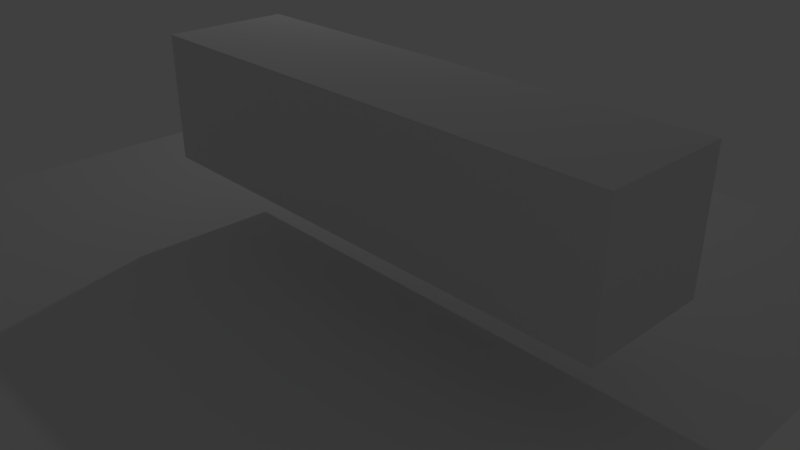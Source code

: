 # Source: anim2.blend  (saved by Blender 2.79.0; exported with 4.5.12 LTS)
import bpy
from mathutils import Matrix  # noqa: F401  (used for matrix-valued properties, if any)

bpy.ops.wm.read_factory_settings(use_empty=True)
scene = bpy.context.scene
scene.name = 'Scene'

# ---- collections
col_collection_1 = bpy.data.collections.new('Collection 1'); scene.collection.children.link(col_collection_1)

# ---- materials (node trees are filled in below, after node groups)
mat_material_002 = bpy.data.materials.new('Material.002')
mat_material_002.alpha_threshold = 0.0
mat_material_002.use_transparent_shadow = False
mat_material_002.roughness = 0.5
mat_material_001 = bpy.data.materials.new('Material.001')
mat_material_001.alpha_threshold = 0.0
mat_material_001.use_transparent_shadow = False
mat_material_001.roughness = 0.5
mat_material_001.specular_intensity = 0.0894

# ---- material node trees

# ---- world
world_world = bpy.data.worlds.new('World'); scene.world = world_world
world_world.color = (0.05088, 0.05088, 0.05088)
world_world.use_sun_shadow = False
world_world.sun_shadow_jitter_overblur = 0.0
world_world.cycles.sampling_method = 'MANUAL'

# ---- cameras
cam_camera = bpy.data.cameras.new('Camera')
cam_camera.clip_end = 100.0
cam_camera.lens = 35.0
cam_camera.sensor_width = 32.0
cam_camera.sensor_height = 18.0
cam_camera.ortho_scale = 7.314
cam_camera.dof.focus_distance = 0.0
cam_camera.dof.aperture_fstop = 128.0

# ---- lights
light_point_001 = bpy.data.lights.new('Point.001', 'POINT')
light_point_001.transmission_factor = 0.0
light_point_001.energy = 100.0
light_point_001.shadow_buffer_clip_start = 0.5
light_point_001.shadow_soft_size = 0.1
light_point_001.shadow_maximum_resolution = 0.006
light_point_001.use_absolute_resolution = True

# ---- meshes
me_plane = bpy.data.meshes.new('Plane')
me_plane.from_pydata([(-1.0, -1.0, 0.0), (1.0, -1.0, 0.0), (-1.0, 1.0, 0.0), (1.0, 1.0, 0.0)], [], [(0, 1, 3, 2)])
me_plane.materials.append(mat_material_002)
me_plane.use_remesh_preserve_volume = False
me_plane.use_remesh_preserve_attributes = False
me_plane.use_mirror_vertex_groups = False
me_plane.update()
me_cube_001 = bpy.data.meshes.new('Cube.001')
me_cube_001.from_pydata([(-6.341, -1.0, -1.0), (-6.341, -1.0, 1.0), (-6.341, 1.0, -1.0), (-6.341, 1.0, 1.0), (1.611, -1.0, -1.0), (1.611, -1.0, 1.0), (1.611, 1.0, -1.0), (1.611, 1.0, 1.0), (-2.365, 1.0, -1.0), (-2.365, 1.0, 1.0), (-2.365, -1.0, -1.0), (-2.365, -1.0, 1.0), (-4.353, 1.0, -1.0), (-4.353, -1.0, 1.0), (-4.353, 1.0, 1.0), (-4.353, -1.0, -1.0), (-0.3774, 1.0, 1.0), (-0.3774, -1.0, -1.0), (-0.3774, 1.0, -1.0), (-0.3774, -1.0, 1.0)], [], [(0, 1, 3, 2), (18, 16, 7, 6), (6, 7, 5, 4), (15, 13, 1, 0), (18, 6, 4, 17), (14, 3, 1, 13), (16, 9, 11, 19), (12, 8, 10, 15), (17, 19, 11, 10), (12, 14, 9, 8), (2, 3, 14, 12), (2, 12, 15, 0), (9, 14, 13, 11), (10, 11, 13, 15), (4, 5, 19, 17), (7, 16, 19, 5), (8, 18, 17, 10), (8, 9, 16, 18)])
me_cube_001.materials.append(mat_material_001)
me_cube_001.use_remesh_preserve_volume = False
me_cube_001.use_remesh_preserve_attributes = False
me_cube_001.use_mirror_vertex_groups = False
me_cube_001.update()
arm_armature_001 = bpy.data.armatures.new('Armature.001')  # bones are not reproduced

# ---- objects
ob_point = bpy.data.objects.new('Point', light_point_001)
ob_plane = bpy.data.objects.new('Plane', me_plane)
ob_armature = bpy.data.objects.new('Armature', arm_armature_001)
ob_cube = bpy.data.objects.new('Cube', me_cube_001)
ob_camera = bpy.data.objects.new('Camera', cam_camera)

# ---- transforms, parenting, visibility, modifiers, constraints
ob_point.location = (-6.022, 5.877, 6.807)
ob_point.lineart.crease_threshold = 0.0
ob_plane.location = (-2.034, 1.11, -1.284)
ob_plane.scale = (6.687, 6.687, 6.687)
ob_plane.lineart.crease_threshold = 0.0
ob_armature.location = (-0.6013, 1.057, 0.9446)
ob_armature.lineart.crease_threshold = 0.0
ob_cube.parent = ob_armature
ob_cube.matrix_parent_inverse = Matrix(((1.0, 0.0, 0.0, 0.6013), (0.0, 1.0, 0.0, -1.057), (0.0, 0.0, 1.0, -0.9446), (0.0, 0.0, 0.0, 1.0)))
ob_cube.location = (1.841, 1.009, 1.011)
ob_cube.lineart.crease_threshold = 0.0
_vg = ob_cube.vertex_groups.new(name='Bone')
for _i, _w in zip([4, 5, 6, 7, 8, 9, 10, 11, 16, 17, 18, 19], [0.9375, 0.9968, 0.9992, 1.0, 0.03974, 0.08254, 0.06238, 0.09788, 0.9137, 0.5426, 0.8793, 0.8847]): _vg.add([_i], _w, 'REPLACE')
_vg = ob_cube.vertex_groups.new(name='Bone.001')
for _i, _w in zip([0, 1, 2, 3, 4, 5, 6, 8, 9, 10, 11, 12, 13, 14, 15, 16, 17, 18, 19], [0.04497, 0.05312, 0.0485, 0.05312, 0.06254, 0.003226, 0.0007939, 0.4942, 0.81, 0.8025, 0.809, 0.04328, 0.09452, 0.118, 0.03615, 0.08635, 0.4574, 0.08856, 0.1153]): _vg.add([_i], _w, 'REPLACE')
_vg = ob_cube.vertex_groups.new(name='Bone.002')
for _i, _w in zip([0, 1, 2, 3, 8, 9, 10, 11, 12, 13, 14, 15, 18], [0.1085, 0.1604, 0.1139, 0.1949, 0.4661, 0.1074, 0.09573, 0.09311, 0.849, 0.7775, 0.8148, 0.5008, 0.03217]): _vg.add([_i], _w, 'REPLACE')
_vg = ob_cube.vertex_groups.new(name='Bone.003')
for _i, _w in zip([0, 1, 2, 3, 10, 12, 13, 14, 15], [0.8915, 0.8396, 0.8861, 0.8051, 0.0394, 0.1077, 0.1329, 0.09771, 0.463]): _vg.add([_i], _w, 'REPLACE')
_m = ob_cube.modifiers.new('Armature', 'ARMATURE')
_m.object = ob_armature
ob_camera.location = (7.481, -6.508, 5.344)
ob_camera.rotation_euler = (1.109, 0.0, 0.8149)
ob_camera.lock_rotations_4d = False
ob_camera.empty_display_type = 'ARROWS'
ob_camera.color = (0.0, 0.0, 0.0, 0.0)
ob_camera.display_type = 'WIRE'
ob_camera.lineart.crease_threshold = 0.0

# ---- collection membership
col_collection_1.objects.link(ob_point)
col_collection_1.objects.link(ob_plane)
col_collection_1.objects.link(ob_armature)
col_collection_1.objects.link(ob_cube)
col_collection_1.objects.link(ob_camera)

# ---- scene / render settings (as saved in the file)
scene.camera = ob_camera
scene.frame_start = 1; scene.frame_end = 30; scene.frame_set(1)
scene.render.engine = 'BLENDER_EEVEE_NEXT'
scene.render.resolution_percentage = 50
scene.render.dither_intensity = 0.0
scene.cycles.use_denoising = False
scene.cycles.samples = 128
scene.cycles.sampling_pattern = 'TABULATED_SOBOL'
scene.cycles.use_adaptive_sampling = False
scene.cycles.use_light_tree = False
scene.cycles.blur_glossy = 0.0
scene.cycles.sample_clamp_indirect = 0.0
scene.view_settings.view_transform = 'Standard'
bpy.context.view_layer.update()
